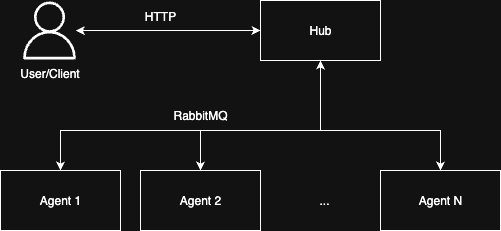

The diagram above was exported from draw.io. Its source (the exported page's mxGraphModel, read from the mxfile embedded in the PNG):
<mxGraphModel dx="757" dy="425" grid="1" gridSize="10" guides="1" tooltips="1" connect="1" arrows="1" fold="1" page="1" pageScale="1" pageWidth="827" pageHeight="1169" math="0" shadow="0">
  <root>
    <mxCell id="0" />
    <mxCell id="1" parent="0" />
    <mxCell id="enQ1dnFu6R_ECAT22lBQ-5" style="edgeStyle=orthogonalEdgeStyle;rounded=0;orthogonalLoop=1;jettySize=auto;html=1;entryX=0;entryY=0.5;entryDx=0;entryDy=0;startArrow=classic;startFill=1;" parent="1" source="enQ1dnFu6R_ECAT22lBQ-2" target="enQ1dnFu6R_ECAT22lBQ-4" edge="1">
      <mxGeometry relative="1" as="geometry" />
    </mxCell>
    <mxCell id="enQ1dnFu6R_ECAT22lBQ-2" value="&lt;font style=&quot;color: light-dark(rgb(0, 0, 0), rgb(255, 255, 255));&quot;&gt;User/Client&lt;/font&gt;" style="sketch=0;outlineConnect=0;fontColor=#232F3E;gradientColor=none;fillColor=light-dark(#FFFFFF,#FFFFFF);strokeColor=none;dashed=0;verticalLabelPosition=bottom;verticalAlign=top;align=center;html=1;fontSize=12;fontStyle=0;aspect=fixed;pointerEvents=1;shape=mxgraph.aws4.user;strokeWidth=1;" parent="1" vertex="1">
      <mxGeometry x="80" y="151" width="58" height="58" as="geometry" />
    </mxCell>
    <mxCell id="enQ1dnFu6R_ECAT22lBQ-4" value="Hub" style="rounded=0;whiteSpace=wrap;html=1;" parent="1" vertex="1">
      <mxGeometry x="320" y="150" width="120" height="60" as="geometry" />
    </mxCell>
    <mxCell id="enQ1dnFu6R_ECAT22lBQ-6" value="Agent 1" style="rounded=0;whiteSpace=wrap;html=1;" parent="1" vertex="1">
      <mxGeometry x="60" y="320" width="120" height="60" as="geometry" />
    </mxCell>
    <mxCell id="enQ1dnFu6R_ECAT22lBQ-7" value="Agent 2" style="rounded=0;whiteSpace=wrap;html=1;" parent="1" vertex="1">
      <mxGeometry x="200" y="320" width="120" height="60" as="geometry" />
    </mxCell>
    <mxCell id="enQ1dnFu6R_ECAT22lBQ-8" value="..." style="text;html=1;align=center;verticalAlign=middle;whiteSpace=wrap;rounded=0;" parent="1" vertex="1">
      <mxGeometry x="354" y="335" width="60" height="30" as="geometry" />
    </mxCell>
    <mxCell id="enQ1dnFu6R_ECAT22lBQ-9" value="Agent N" style="rounded=0;whiteSpace=wrap;html=1;" parent="1" vertex="1">
      <mxGeometry x="440" y="320" width="120" height="60" as="geometry" />
    </mxCell>
    <mxCell id="enQ1dnFu6R_ECAT22lBQ-10" value="" style="endArrow=classic;startArrow=classic;html=1;rounded=0;entryX=0.5;entryY=1;entryDx=0;entryDy=0;exitX=0.5;exitY=0;exitDx=0;exitDy=0;" parent="1" source="enQ1dnFu6R_ECAT22lBQ-6" target="enQ1dnFu6R_ECAT22lBQ-4" edge="1">
      <mxGeometry width="50" height="50" relative="1" as="geometry">
        <mxPoint x="150" y="280" as="sourcePoint" />
        <mxPoint x="440" y="250" as="targetPoint" />
        <Array as="points">
          <mxPoint x="120" y="280" />
          <mxPoint x="380" y="280" />
        </Array>
      </mxGeometry>
    </mxCell>
    <mxCell id="enQ1dnFu6R_ECAT22lBQ-11" value="" style="endArrow=classic;html=1;rounded=0;entryX=0.5;entryY=0;entryDx=0;entryDy=0;" parent="1" target="enQ1dnFu6R_ECAT22lBQ-7" edge="1">
      <mxGeometry width="50" height="50" relative="1" as="geometry">
        <mxPoint x="260" y="280" as="sourcePoint" />
        <mxPoint x="310" y="260" as="targetPoint" />
      </mxGeometry>
    </mxCell>
    <mxCell id="enQ1dnFu6R_ECAT22lBQ-13" value="" style="endArrow=classic;html=1;rounded=0;entryX=0.5;entryY=0;entryDx=0;entryDy=0;" parent="1" target="enQ1dnFu6R_ECAT22lBQ-9" edge="1">
      <mxGeometry width="50" height="50" relative="1" as="geometry">
        <mxPoint x="380" y="280" as="sourcePoint" />
        <mxPoint x="490" y="290" as="targetPoint" />
        <Array as="points">
          <mxPoint x="500" y="280" />
        </Array>
      </mxGeometry>
    </mxCell>
    <mxCell id="enQ1dnFu6R_ECAT22lBQ-14" value="RabbitMQ" style="text;html=1;align=center;verticalAlign=middle;whiteSpace=wrap;rounded=0;" parent="1" vertex="1">
      <mxGeometry x="230" y="250" width="60" height="30" as="geometry" />
    </mxCell>
    <mxCell id="enQ1dnFu6R_ECAT22lBQ-15" value="HTTP" style="text;html=1;align=center;verticalAlign=middle;whiteSpace=wrap;rounded=0;" parent="1" vertex="1">
      <mxGeometry x="190" y="151" width="60" height="30" as="geometry" />
    </mxCell>
  </root>
</mxGraphModel>